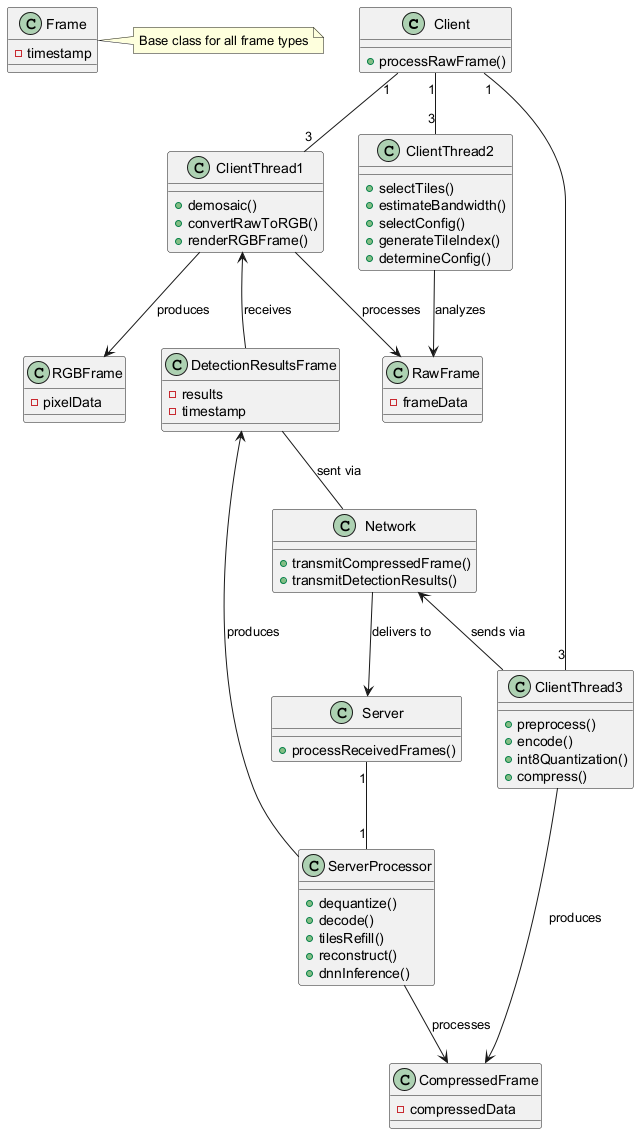

The diagram above was rendered by PlantUML. Its source (embedded in the PNG):
@startuml
class Client {
  +processRawFrame()
}

class ClientThread1 {
  +demosaic()
  +convertRawToRGB()
  +renderRGBFrame()
}

class ClientThread2 {
  +selectTiles()
  +estimateBandwidth()
  +selectConfig()
  +generateTileIndex()
  +determineConfig()
}

class ClientThread3 {
  +preprocess()
  +encode()
  +int8Quantization()
  +compress()
}

class Network {
  +transmitCompressedFrame()
  +transmitDetectionResults()
}

class Server {
  +processReceivedFrames()
}

class ServerProcessor {
  +dequantize()
  +decode()
  +tilesRefill()
  +reconstruct()
  +dnnInference()
}

class Frame {
  -timestamp
}

class RawFrame {
  -frameData
}

class RGBFrame {
  -pixelData
}

class CompressedFrame {
  -compressedData
}

class DetectionResultsFrame {
  -results
  -timestamp
}

Client "1" -- "3" ClientThread1
Client "1" -- "3" ClientThread2
Client "1" -- "3" ClientThread3
ClientThread1 --> RawFrame : processes
ClientThread1 --> RGBFrame : produces
ClientThread2 --> RawFrame : analyzes
ClientThread3 --> CompressedFrame : produces
Network <-- ClientThread3 : sends via
Network --> Server : delivers to
Server "1" -- "1" ServerProcessor
ServerProcessor --> CompressedFrame : processes
ServerProcessor --> DetectionResultsFrame : produces
DetectionResultsFrame -- Network : sent via
ClientThread1 <-- DetectionResultsFrame : receives

note right of Frame
  Base class for all frame types
end note
@enduml